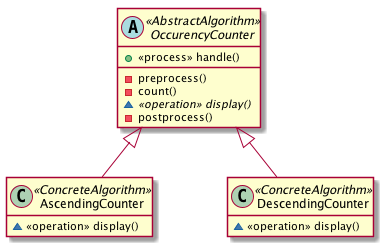

The diagram above was rendered by PlantUML. Its source (embedded in the PNG):
@startuml

skinparam nodesep 75
skinparam ranksep 50
hide empty members

abstract class OccurencyCounter <<AbstractAlgorithm>> {
  + <<process>> handle()
  __
  - preprocess()
  - count()
  ~ {abstract} <<operation>> display()
  - postprocess()
}

class AscendingCounter <<ConcreteAlgorithm>> {
  ~  <<operation>> display()
}

class DescendingCounter <<ConcreteAlgorithm>> {
  ~  <<operation>> display()
}

OccurencyCounter <|-- AscendingCounter
OccurencyCounter <|-- DescendingCounter

@enduml